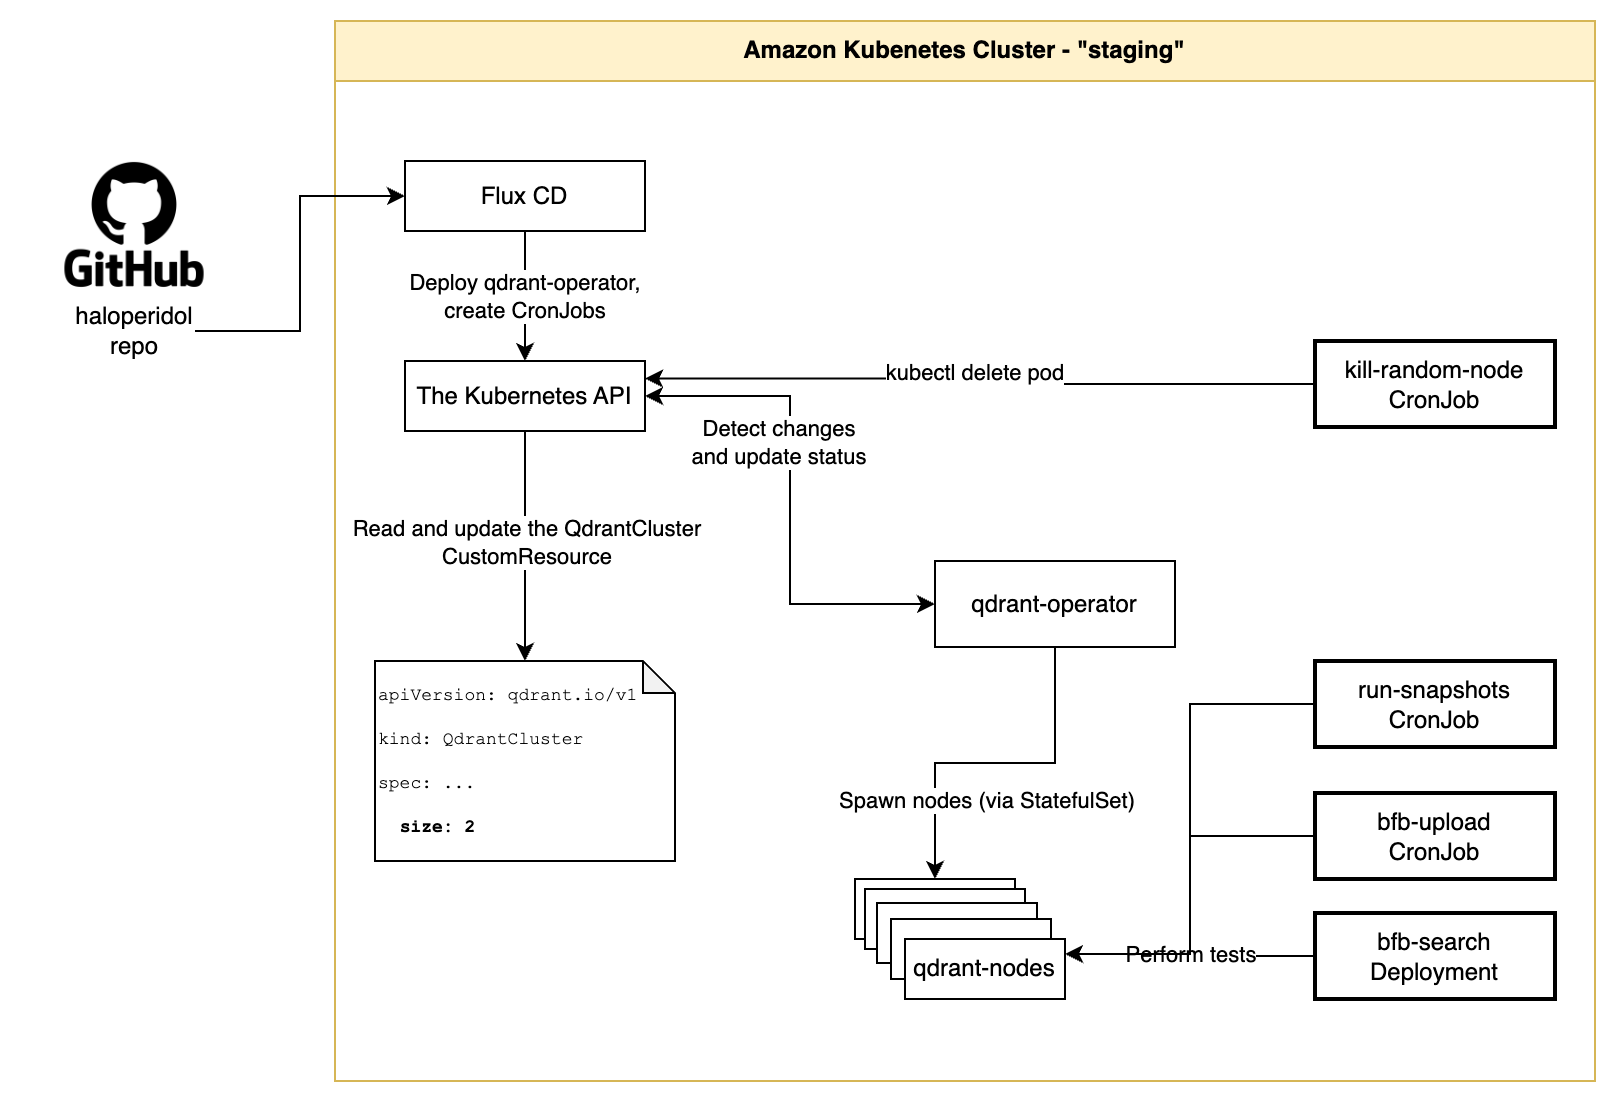

The diagram above was exported from draw.io. Its source (the exported page's mxGraphModel, read from the mxfile embedded in the PNG):
<mxGraphModel dx="1876" dy="1750" grid="1" gridSize="10" guides="1" tooltips="1" connect="1" arrows="1" fold="1" page="1" pageScale="1" pageWidth="850" pageHeight="1100" math="0" shadow="0">
  <root>
    <mxCell id="0" />
    <mxCell id="1" parent="0" />
    <mxCell id="2" value="Amazon Kubenetes Cluster - &quot;staging&quot;" style="swimlane;whiteSpace=wrap;html=1;fillColor=#fff2cc;strokeColor=#d6b656;startSize=30;" vertex="1" parent="1">
      <mxGeometry x="100" y="-80" width="630" height="530" as="geometry" />
    </mxCell>
    <mxCell id="3" value="The Kubernetes API" style="rounded=0;whiteSpace=wrap;html=1;" vertex="1" parent="2">
      <mxGeometry x="35" y="170" width="120" height="35" as="geometry" />
    </mxCell>
    <mxCell id="4" style="edgeStyle=orthogonalEdgeStyle;rounded=0;orthogonalLoop=1;jettySize=auto;html=1;exitX=1;exitY=0.5;exitDx=0;exitDy=0;entryX=0;entryY=0.5;entryDx=0;entryDy=0;startArrow=classic;startFill=1;" edge="1" parent="2" source="3" target="11">
      <mxGeometry relative="1" as="geometry" />
    </mxCell>
    <mxCell id="5" value="Detect changes&lt;br&gt;and update status" style="edgeLabel;html=1;align=center;verticalAlign=middle;resizable=0;points=[];" vertex="1" connectable="0" parent="4">
      <mxGeometry x="0.1879" y="1" relative="1" as="geometry">
        <mxPoint x="-7" y="-53" as="offset" />
      </mxGeometry>
    </mxCell>
    <mxCell id="6" value="&lt;div style=&quot;line-height: 21px; font-size: 9px;&quot;&gt;&lt;div style=&quot;&quot;&gt;&lt;font style=&quot;&quot; face=&quot;Courier New&quot;&gt;apiVersion: qdrant.io/v1&lt;/font&gt;&lt;/div&gt;&lt;div style=&quot;&quot;&gt;&lt;font face=&quot;Courier New&quot;&gt;kind: QdrantCluster&lt;/font&gt;&lt;/div&gt;&lt;div style=&quot;&quot;&gt;&lt;font style=&quot;&quot; face=&quot;Courier New&quot;&gt;spec: ...&lt;br&gt;&amp;nbsp; &lt;b&gt;size: 2&lt;/b&gt;&lt;/font&gt;&lt;/div&gt;&lt;/div&gt;" style="shape=note;whiteSpace=wrap;html=1;backgroundOutline=1;darkOpacity=0.05;size=16;align=left;" vertex="1" parent="2">
      <mxGeometry x="20" y="320" width="150" height="100" as="geometry" />
    </mxCell>
    <mxCell id="7" style="edgeStyle=orthogonalEdgeStyle;rounded=0;orthogonalLoop=1;jettySize=auto;html=1;exitX=0.5;exitY=1;exitDx=0;exitDy=0;entryX=0.5;entryY=0;entryDx=0;entryDy=0;entryPerimeter=0;" edge="1" parent="2" source="3" target="6">
      <mxGeometry relative="1" as="geometry" />
    </mxCell>
    <mxCell id="8" value="Read and update the QdrantCluster&lt;br&gt;CustomResource" style="edgeLabel;html=1;align=center;verticalAlign=middle;resizable=0;points=[];" vertex="1" connectable="0" parent="7">
      <mxGeometry x="-0.624" y="3" relative="1" as="geometry">
        <mxPoint x="-3" y="33" as="offset" />
      </mxGeometry>
    </mxCell>
    <mxCell id="9" style="edgeStyle=orthogonalEdgeStyle;rounded=0;orthogonalLoop=1;jettySize=auto;html=1;exitX=0.5;exitY=1;exitDx=0;exitDy=0;entryX=0.5;entryY=0;entryDx=0;entryDy=0;" edge="1" parent="2" source="11" target="13">
      <mxGeometry relative="1" as="geometry" />
    </mxCell>
    <mxCell id="10" value="Spawn nodes (via StatefulSet)" style="edgeLabel;html=1;align=center;verticalAlign=middle;resizable=0;points=[];" vertex="1" connectable="0" parent="9">
      <mxGeometry x="-0.5833" y="-1" relative="1" as="geometry">
        <mxPoint x="-34" y="39" as="offset" />
      </mxGeometry>
    </mxCell>
    <mxCell id="11" value="qdrant-operator" style="rounded=0;whiteSpace=wrap;html=1;" vertex="1" parent="2">
      <mxGeometry x="300" y="270" width="120" height="43" as="geometry" />
    </mxCell>
    <mxCell id="12" value="" style="group" vertex="1" connectable="0" parent="2">
      <mxGeometry x="260" y="429" width="105" height="60" as="geometry" />
    </mxCell>
    <mxCell id="13" value="" style="rounded=0;whiteSpace=wrap;html=1;" vertex="1" parent="12">
      <mxGeometry width="80" height="30" as="geometry" />
    </mxCell>
    <mxCell id="14" value="" style="rounded=0;whiteSpace=wrap;html=1;" vertex="1" parent="12">
      <mxGeometry x="5" y="5" width="80" height="30" as="geometry" />
    </mxCell>
    <mxCell id="15" value="" style="rounded=0;whiteSpace=wrap;html=1;" vertex="1" parent="12">
      <mxGeometry x="11" y="12" width="80" height="30" as="geometry" />
    </mxCell>
    <mxCell id="16" value="" style="rounded=0;whiteSpace=wrap;html=1;" vertex="1" parent="12">
      <mxGeometry x="18" y="20" width="80" height="30" as="geometry" />
    </mxCell>
    <mxCell id="17" value="qdrant-nodes" style="rounded=0;whiteSpace=wrap;html=1;" vertex="1" parent="12">
      <mxGeometry x="25" y="30" width="80" height="30" as="geometry" />
    </mxCell>
    <mxCell id="18" value="Perform tests" style="edgeStyle=orthogonalEdgeStyle;rounded=0;orthogonalLoop=1;jettySize=auto;html=1;exitX=0;exitY=0.5;exitDx=0;exitDy=0;entryX=1;entryY=0.25;entryDx=0;entryDy=0;" edge="1" parent="2" source="19" target="17">
      <mxGeometry relative="1" as="geometry" />
    </mxCell>
    <mxCell id="19" value="bfb-search&lt;br&gt;Deployment" style="rounded=0;whiteSpace=wrap;html=1;strokeWidth=2;" vertex="1" parent="2">
      <mxGeometry x="490" y="446" width="120" height="43" as="geometry" />
    </mxCell>
    <mxCell id="20" style="edgeStyle=orthogonalEdgeStyle;rounded=0;orthogonalLoop=1;jettySize=auto;html=1;exitX=0;exitY=0.5;exitDx=0;exitDy=0;entryX=1;entryY=0.25;entryDx=0;entryDy=0;" edge="1" parent="2" source="22" target="3">
      <mxGeometry relative="1" as="geometry" />
    </mxCell>
    <mxCell id="21" value="kubectl delete pod" style="edgeLabel;html=1;align=center;verticalAlign=middle;resizable=0;points=[];" vertex="1" connectable="0" parent="20">
      <mxGeometry x="0.0228" y="-3" relative="1" as="geometry">
        <mxPoint as="offset" />
      </mxGeometry>
    </mxCell>
    <mxCell id="22" value="kill-random-node CronJob" style="rounded=0;whiteSpace=wrap;html=1;strokeWidth=2;" vertex="1" parent="2">
      <mxGeometry x="490" y="160" width="120" height="43" as="geometry" />
    </mxCell>
    <mxCell id="23" value="Deploy qdrant-operator,&lt;br&gt;create CronJobs" style="edgeStyle=orthogonalEdgeStyle;rounded=0;orthogonalLoop=1;jettySize=auto;html=1;exitX=0.5;exitY=1;exitDx=0;exitDy=0;entryX=0.5;entryY=0;entryDx=0;entryDy=0;" edge="1" parent="2" source="24" target="3">
      <mxGeometry x="0.0182" relative="1" as="geometry">
        <mxPoint as="offset" />
      </mxGeometry>
    </mxCell>
    <mxCell id="24" value="Flux CD" style="rounded=0;whiteSpace=wrap;html=1;" vertex="1" parent="2">
      <mxGeometry x="35" y="70" width="120" height="35" as="geometry" />
    </mxCell>
    <mxCell id="25" style="edgeStyle=orthogonalEdgeStyle;rounded=0;orthogonalLoop=1;jettySize=auto;html=1;exitX=0;exitY=0.5;exitDx=0;exitDy=0;entryX=1;entryY=0.25;entryDx=0;entryDy=0;" edge="1" parent="2" source="26" target="17">
      <mxGeometry relative="1" as="geometry" />
    </mxCell>
    <mxCell id="26" value="bfb-upload&lt;br&gt;CronJob" style="rounded=0;whiteSpace=wrap;html=1;strokeWidth=2;" vertex="1" parent="2">
      <mxGeometry x="490" y="386" width="120" height="43" as="geometry" />
    </mxCell>
    <mxCell id="27" style="edgeStyle=orthogonalEdgeStyle;rounded=0;orthogonalLoop=1;jettySize=auto;html=1;exitX=0;exitY=0.5;exitDx=0;exitDy=0;entryX=1;entryY=0.25;entryDx=0;entryDy=0;" edge="1" parent="2" source="28" target="17">
      <mxGeometry relative="1" as="geometry" />
    </mxCell>
    <mxCell id="28" value="run-snapshots&lt;br&gt;CronJob" style="rounded=0;whiteSpace=wrap;html=1;strokeWidth=2;" vertex="1" parent="2">
      <mxGeometry x="490" y="320" width="120" height="43" as="geometry" />
    </mxCell>
    <mxCell id="29" value="" style="shape=image;verticalLabelPosition=bottom;labelBackgroundColor=default;verticalAlign=top;aspect=fixed;imageAspect=0;image=https://logos-world.net/wp-content/uploads/2020/11/GitHub-Logo.png;" vertex="1" parent="1">
      <mxGeometry x="-57.22" y="-10" width="114.45" height="64.38" as="geometry" />
    </mxCell>
    <mxCell id="30" style="edgeStyle=orthogonalEdgeStyle;rounded=0;orthogonalLoop=1;jettySize=auto;html=1;exitX=1;exitY=0.5;exitDx=0;exitDy=0;entryX=0;entryY=0.5;entryDx=0;entryDy=0;" edge="1" source="31" target="24" parent="1">
      <mxGeometry relative="1" as="geometry" />
    </mxCell>
    <mxCell id="31" value="haloperidol repo" style="text;html=1;strokeColor=none;fillColor=none;align=center;verticalAlign=middle;whiteSpace=wrap;rounded=0;" vertex="1" parent="1">
      <mxGeometry x="-30" y="60" width="60" height="30" as="geometry" />
    </mxCell>
  </root>
</mxGraphModel>